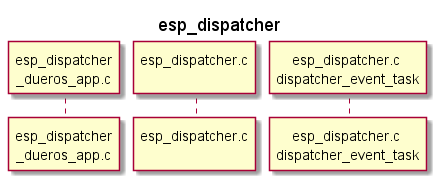

The diagram above was rendered by PlantUML. Its source (embedded in the PNG):
@startuml
title esp_dispatcher

participant "esp_dispatcher\n_dueros_app.c" as dueros_app order 10
participant "esp_dispatcher.c\n" as dispatcher order 50
participant "esp_dispatcher.c \ndispatcher_event_task" as event_task order 60

@enduml